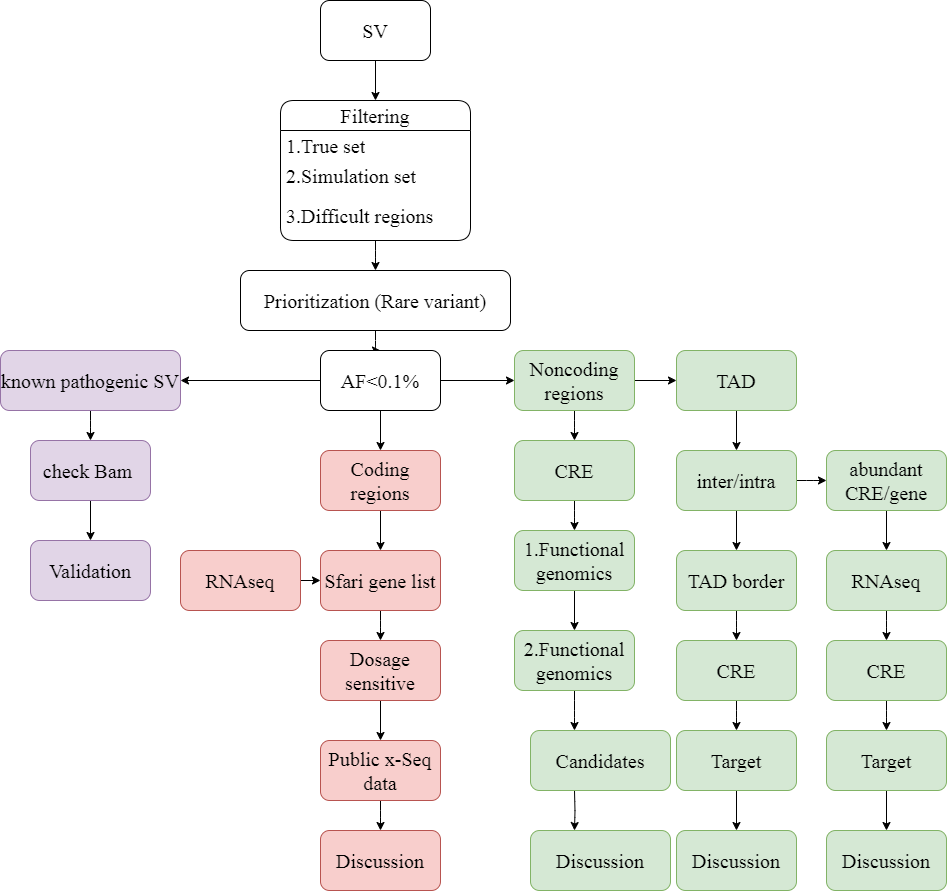

The diagram above was exported from draw.io. Its source (the exported page's mxGraphModel, read from the mxfile embedded in the PNG):
<mxGraphModel dx="2261" dy="764" grid="1" gridSize="10" guides="1" tooltips="1" connect="1" arrows="1" fold="1" page="1" pageScale="1" pageWidth="827" pageHeight="1169" math="0" shadow="0">
  <root>
    <mxCell id="WIyWlLk6GJQsqaUBKTNV-0" />
    <mxCell id="WIyWlLk6GJQsqaUBKTNV-1" parent="WIyWlLk6GJQsqaUBKTNV-0" />
    <mxCell id="B3hVIiiZL2IweueDpwZQ-68" value="" style="edgeStyle=orthogonalEdgeStyle;rounded=0;orthogonalLoop=1;jettySize=auto;html=1;entryX=0.5;entryY=0;entryDx=0;entryDy=0;" parent="WIyWlLk6GJQsqaUBKTNV-1" source="TH0lavf4MSD1X9bRreIo-4" target="TH0lavf4MSD1X9bRreIo-14" edge="1">
      <mxGeometry relative="1" as="geometry">
        <Array as="points" />
      </mxGeometry>
    </mxCell>
    <mxCell id="TH0lavf4MSD1X9bRreIo-4" value="SV" style="rounded=1;whiteSpace=wrap;html=1;hachureGap=4;fontFamily=Times New Roman;fontSize=20;" parent="WIyWlLk6GJQsqaUBKTNV-1" vertex="1">
      <mxGeometry x="170" y="60" width="110" height="60" as="geometry" />
    </mxCell>
    <mxCell id="TH0lavf4MSD1X9bRreIo-26" value="" style="edgeStyle=orthogonalEdgeStyle;rounded=1;hachureGap=4;orthogonalLoop=1;jettySize=auto;html=1;fontFamily=Times New Roman;fontSize=16;" parent="WIyWlLk6GJQsqaUBKTNV-1" source="TH0lavf4MSD1X9bRreIo-14" target="TH0lavf4MSD1X9bRreIo-25" edge="1">
      <mxGeometry relative="1" as="geometry" />
    </mxCell>
    <mxCell id="TH0lavf4MSD1X9bRreIo-14" value="Filtering" style="swimlane;fontStyle=0;childLayout=stackLayout;horizontal=1;startSize=30;horizontalStack=0;resizeParent=1;resizeParentMax=0;resizeLast=0;collapsible=1;marginBottom=0;whiteSpace=wrap;html=1;hachureGap=4;fontFamily=Times New Roman;fontSize=20;rounded=1;" parent="WIyWlLk6GJQsqaUBKTNV-1" vertex="1">
      <mxGeometry x="130" y="160" width="190" height="140" as="geometry" />
    </mxCell>
    <mxCell id="TH0lavf4MSD1X9bRreIo-15" value="1.True set" style="text;strokeColor=none;fillColor=none;align=left;verticalAlign=middle;spacingLeft=4;spacingRight=4;overflow=hidden;points=[[0,0.5],[1,0.5]];portConstraint=eastwest;rotatable=0;whiteSpace=wrap;html=1;fontSize=20;fontFamily=Times New Roman;rounded=1;" parent="TH0lavf4MSD1X9bRreIo-14" vertex="1">
      <mxGeometry y="30" width="190" height="30" as="geometry" />
    </mxCell>
    <mxCell id="TH0lavf4MSD1X9bRreIo-16" value="2.Simulation set" style="text;strokeColor=none;fillColor=none;align=left;verticalAlign=middle;spacingLeft=4;spacingRight=4;overflow=hidden;points=[[0,0.5],[1,0.5]];portConstraint=eastwest;rotatable=0;whiteSpace=wrap;html=1;fontSize=20;fontFamily=Times New Roman;rounded=1;" parent="TH0lavf4MSD1X9bRreIo-14" vertex="1">
      <mxGeometry y="60" width="190" height="30" as="geometry" />
    </mxCell>
    <mxCell id="TH0lavf4MSD1X9bRreIo-17" value="3.Difficult regions" style="text;strokeColor=none;fillColor=none;align=left;verticalAlign=middle;spacingLeft=4;spacingRight=4;overflow=hidden;points=[[0,0.5],[1,0.5]];portConstraint=eastwest;rotatable=0;whiteSpace=wrap;html=1;fontSize=20;fontFamily=Times New Roman;rounded=1;" parent="TH0lavf4MSD1X9bRreIo-14" vertex="1">
      <mxGeometry y="90" width="190" height="50" as="geometry" />
    </mxCell>
    <mxCell id="B3hVIiiZL2IweueDpwZQ-1" value="" style="edgeStyle=orthogonalEdgeStyle;rounded=1;hachureGap=4;orthogonalLoop=1;jettySize=auto;html=1;fontFamily=Times New Roman;fontSize=16;" parent="WIyWlLk6GJQsqaUBKTNV-1" source="TH0lavf4MSD1X9bRreIo-25" target="B3hVIiiZL2IweueDpwZQ-0" edge="1">
      <mxGeometry relative="1" as="geometry" />
    </mxCell>
    <mxCell id="TH0lavf4MSD1X9bRreIo-25" value="Prioritization (Rare variant)" style="whiteSpace=wrap;html=1;fontSize=20;fontFamily=Times New Roman;fontStyle=0;startSize=30;hachureGap=4;rounded=1;" parent="WIyWlLk6GJQsqaUBKTNV-1" vertex="1">
      <mxGeometry x="90" y="330" width="270" height="60" as="geometry" />
    </mxCell>
    <mxCell id="B3hVIiiZL2IweueDpwZQ-3" value="" style="edgeStyle=orthogonalEdgeStyle;rounded=1;hachureGap=4;orthogonalLoop=1;jettySize=auto;html=1;fontFamily=Times New Roman;fontSize=16;" parent="WIyWlLk6GJQsqaUBKTNV-1" source="B3hVIiiZL2IweueDpwZQ-0" target="B3hVIiiZL2IweueDpwZQ-2" edge="1">
      <mxGeometry relative="1" as="geometry" />
    </mxCell>
    <mxCell id="B3hVIiiZL2IweueDpwZQ-5" value="" style="edgeStyle=orthogonalEdgeStyle;rounded=1;hachureGap=4;orthogonalLoop=1;jettySize=auto;html=1;fontFamily=Times New Roman;fontSize=16;" parent="WIyWlLk6GJQsqaUBKTNV-1" source="B3hVIiiZL2IweueDpwZQ-0" target="B3hVIiiZL2IweueDpwZQ-4" edge="1">
      <mxGeometry relative="1" as="geometry" />
    </mxCell>
    <mxCell id="B3hVIiiZL2IweueDpwZQ-7" value="" style="edgeStyle=orthogonalEdgeStyle;rounded=1;hachureGap=4;orthogonalLoop=1;jettySize=auto;html=1;fontFamily=Times New Roman;fontSize=16;" parent="WIyWlLk6GJQsqaUBKTNV-1" source="B3hVIiiZL2IweueDpwZQ-0" target="B3hVIiiZL2IweueDpwZQ-6" edge="1">
      <mxGeometry relative="1" as="geometry" />
    </mxCell>
    <mxCell id="B3hVIiiZL2IweueDpwZQ-0" value="AF&amp;lt;0.1%" style="whiteSpace=wrap;html=1;fontSize=20;fontFamily=Times New Roman;fontStyle=0;startSize=30;hachureGap=4;rounded=1;" parent="WIyWlLk6GJQsqaUBKTNV-1" vertex="1">
      <mxGeometry x="170" y="410" width="120" height="60" as="geometry" />
    </mxCell>
    <mxCell id="B3hVIiiZL2IweueDpwZQ-9" value="" style="edgeStyle=orthogonalEdgeStyle;rounded=1;hachureGap=4;orthogonalLoop=1;jettySize=auto;html=1;fontFamily=Times New Roman;fontSize=16;" parent="WIyWlLk6GJQsqaUBKTNV-1" source="B3hVIiiZL2IweueDpwZQ-2" target="B3hVIiiZL2IweueDpwZQ-8" edge="1">
      <mxGeometry relative="1" as="geometry" />
    </mxCell>
    <mxCell id="B3hVIiiZL2IweueDpwZQ-2" value="known pathogenic SV" style="whiteSpace=wrap;html=1;fontSize=20;fontFamily=Times New Roman;fontStyle=0;startSize=30;hachureGap=4;fillColor=#e1d5e7;strokeColor=#9673a6;rounded=1;" parent="WIyWlLk6GJQsqaUBKTNV-1" vertex="1">
      <mxGeometry x="-150" y="410" width="180" height="60" as="geometry" />
    </mxCell>
    <mxCell id="B3hVIiiZL2IweueDpwZQ-19" value="" style="edgeStyle=orthogonalEdgeStyle;rounded=1;hachureGap=4;orthogonalLoop=1;jettySize=auto;html=1;fontFamily=Times New Roman;fontSize=16;" parent="WIyWlLk6GJQsqaUBKTNV-1" source="B3hVIiiZL2IweueDpwZQ-4" target="B3hVIiiZL2IweueDpwZQ-18" edge="1">
      <mxGeometry relative="1" as="geometry" />
    </mxCell>
    <mxCell id="B3hVIiiZL2IweueDpwZQ-4" value="Coding regions" style="whiteSpace=wrap;html=1;fontSize=20;fontFamily=Times New Roman;fontStyle=0;startSize=30;hachureGap=4;fillColor=#f8cecc;strokeColor=#b85450;rounded=1;" parent="WIyWlLk6GJQsqaUBKTNV-1" vertex="1">
      <mxGeometry x="170" y="510" width="120" height="60" as="geometry" />
    </mxCell>
    <mxCell id="B3hVIiiZL2IweueDpwZQ-32" value="" style="edgeStyle=orthogonalEdgeStyle;rounded=1;hachureGap=4;orthogonalLoop=1;jettySize=auto;html=1;fontFamily=Times New Roman;fontSize=16;" parent="WIyWlLk6GJQsqaUBKTNV-1" source="B3hVIiiZL2IweueDpwZQ-6" target="B3hVIiiZL2IweueDpwZQ-31" edge="1">
      <mxGeometry relative="1" as="geometry" />
    </mxCell>
    <mxCell id="B3hVIiiZL2IweueDpwZQ-34" value="" style="edgeStyle=orthogonalEdgeStyle;rounded=1;hachureGap=4;orthogonalLoop=1;jettySize=auto;html=1;fontFamily=Times New Roman;fontSize=16;" parent="WIyWlLk6GJQsqaUBKTNV-1" source="B3hVIiiZL2IweueDpwZQ-6" target="B3hVIiiZL2IweueDpwZQ-33" edge="1">
      <mxGeometry relative="1" as="geometry" />
    </mxCell>
    <mxCell id="B3hVIiiZL2IweueDpwZQ-6" value="Noncoding regions" style="whiteSpace=wrap;html=1;fontSize=20;fontFamily=Times New Roman;fontStyle=0;startSize=30;hachureGap=4;rounded=1;fillColor=#d5e8d4;strokeColor=#82b366;" parent="WIyWlLk6GJQsqaUBKTNV-1" vertex="1">
      <mxGeometry x="364" y="410" width="120" height="60" as="geometry" />
    </mxCell>
    <mxCell id="B3hVIiiZL2IweueDpwZQ-25" value="" style="edgeStyle=orthogonalEdgeStyle;rounded=1;hachureGap=4;orthogonalLoop=1;jettySize=auto;html=1;fontFamily=Times New Roman;fontSize=16;" parent="WIyWlLk6GJQsqaUBKTNV-1" source="B3hVIiiZL2IweueDpwZQ-8" target="B3hVIiiZL2IweueDpwZQ-10" edge="1">
      <mxGeometry relative="1" as="geometry" />
    </mxCell>
    <mxCell id="B3hVIiiZL2IweueDpwZQ-8" value="check Bam&amp;nbsp;" style="whiteSpace=wrap;html=1;fontSize=20;fontFamily=Times New Roman;fontStyle=0;startSize=30;hachureGap=4;fillColor=#e1d5e7;strokeColor=#9673a6;rounded=1;" parent="WIyWlLk6GJQsqaUBKTNV-1" vertex="1">
      <mxGeometry x="-120" y="500" width="120" height="60" as="geometry" />
    </mxCell>
    <mxCell id="B3hVIiiZL2IweueDpwZQ-10" value="Validation" style="whiteSpace=wrap;html=1;fontSize=20;fontFamily=Times New Roman;fontStyle=0;startSize=30;hachureGap=4;fillColor=#e1d5e7;strokeColor=#9673a6;rounded=1;" parent="WIyWlLk6GJQsqaUBKTNV-1" vertex="1">
      <mxGeometry x="-120" y="600" width="120" height="60" as="geometry" />
    </mxCell>
    <mxCell id="B3hVIiiZL2IweueDpwZQ-22" value="" style="edgeStyle=orthogonalEdgeStyle;rounded=1;hachureGap=4;orthogonalLoop=1;jettySize=auto;html=1;fontFamily=Times New Roman;fontSize=16;" parent="WIyWlLk6GJQsqaUBKTNV-1" source="B3hVIiiZL2IweueDpwZQ-18" target="B3hVIiiZL2IweueDpwZQ-21" edge="1">
      <mxGeometry relative="1" as="geometry" />
    </mxCell>
    <mxCell id="B3hVIiiZL2IweueDpwZQ-18" value="Sfari gene list" style="whiteSpace=wrap;html=1;fontSize=20;fontFamily=Times New Roman;fontStyle=0;startSize=30;hachureGap=4;fillColor=#f8cecc;strokeColor=#b85450;rounded=1;" parent="WIyWlLk6GJQsqaUBKTNV-1" vertex="1">
      <mxGeometry x="170" y="610" width="120" height="60" as="geometry" />
    </mxCell>
    <mxCell id="B3hVIiiZL2IweueDpwZQ-27" value="" style="edgeStyle=orthogonalEdgeStyle;rounded=1;hachureGap=4;orthogonalLoop=1;jettySize=auto;html=1;fontFamily=Times New Roman;fontSize=16;" parent="WIyWlLk6GJQsqaUBKTNV-1" source="B3hVIiiZL2IweueDpwZQ-21" target="B3hVIiiZL2IweueDpwZQ-26" edge="1">
      <mxGeometry relative="1" as="geometry" />
    </mxCell>
    <mxCell id="B3hVIiiZL2IweueDpwZQ-21" value="Dosage sensitive" style="whiteSpace=wrap;html=1;fontSize=20;fontFamily=Times New Roman;fontStyle=0;startSize=30;hachureGap=4;fillColor=#f8cecc;strokeColor=#b85450;rounded=1;" parent="WIyWlLk6GJQsqaUBKTNV-1" vertex="1">
      <mxGeometry x="170" y="700" width="120" height="60" as="geometry" />
    </mxCell>
    <mxCell id="B3hVIiiZL2IweueDpwZQ-28" value="" style="edgeStyle=orthogonalEdgeStyle;rounded=1;hachureGap=4;orthogonalLoop=1;jettySize=auto;html=1;fontFamily=Times New Roman;fontSize=16;" parent="WIyWlLk6GJQsqaUBKTNV-1" source="B3hVIiiZL2IweueDpwZQ-23" target="B3hVIiiZL2IweueDpwZQ-18" edge="1">
      <mxGeometry relative="1" as="geometry" />
    </mxCell>
    <mxCell id="B3hVIiiZL2IweueDpwZQ-23" value="RNAseq" style="whiteSpace=wrap;html=1;fontSize=20;fontFamily=Times New Roman;fontStyle=0;startSize=30;hachureGap=4;fillColor=#f8cecc;strokeColor=#b85450;rounded=1;" parent="WIyWlLk6GJQsqaUBKTNV-1" vertex="1">
      <mxGeometry x="30" y="610" width="120" height="60" as="geometry" />
    </mxCell>
    <mxCell id="B3hVIiiZL2IweueDpwZQ-30" value="" style="edgeStyle=orthogonalEdgeStyle;rounded=1;hachureGap=4;orthogonalLoop=1;jettySize=auto;html=1;fontFamily=Times New Roman;fontSize=16;" parent="WIyWlLk6GJQsqaUBKTNV-1" source="B3hVIiiZL2IweueDpwZQ-26" target="B3hVIiiZL2IweueDpwZQ-29" edge="1">
      <mxGeometry relative="1" as="geometry" />
    </mxCell>
    <mxCell id="B3hVIiiZL2IweueDpwZQ-26" value="Public x-Seq data" style="whiteSpace=wrap;html=1;fontSize=20;fontFamily=Times New Roman;fontStyle=0;startSize=30;hachureGap=4;fillColor=#f8cecc;strokeColor=#b85450;rounded=1;" parent="WIyWlLk6GJQsqaUBKTNV-1" vertex="1">
      <mxGeometry x="170" y="800" width="120" height="60" as="geometry" />
    </mxCell>
    <mxCell id="B3hVIiiZL2IweueDpwZQ-29" value="Discussion" style="whiteSpace=wrap;html=1;fontSize=20;fontFamily=Times New Roman;fontStyle=0;startSize=30;hachureGap=4;fillColor=#f8cecc;strokeColor=#b85450;rounded=1;" parent="WIyWlLk6GJQsqaUBKTNV-1" vertex="1">
      <mxGeometry x="170" y="890" width="120" height="60" as="geometry" />
    </mxCell>
    <mxCell id="B3hVIiiZL2IweueDpwZQ-36" value="" style="edgeStyle=orthogonalEdgeStyle;rounded=1;hachureGap=4;orthogonalLoop=1;jettySize=auto;html=1;fontFamily=Times New Roman;fontSize=16;" parent="WIyWlLk6GJQsqaUBKTNV-1" source="B3hVIiiZL2IweueDpwZQ-31" target="B3hVIiiZL2IweueDpwZQ-35" edge="1">
      <mxGeometry relative="1" as="geometry" />
    </mxCell>
    <mxCell id="B3hVIiiZL2IweueDpwZQ-31" value="CRE" style="whiteSpace=wrap;html=1;fontSize=20;fontFamily=Times New Roman;fontStyle=0;startSize=30;hachureGap=4;fillColor=#d5e8d4;strokeColor=#82b366;rounded=1;" parent="WIyWlLk6GJQsqaUBKTNV-1" vertex="1">
      <mxGeometry x="364" y="500" width="120" height="60" as="geometry" />
    </mxCell>
    <mxCell id="B3hVIiiZL2IweueDpwZQ-42" value="" style="edgeStyle=orthogonalEdgeStyle;rounded=1;hachureGap=4;orthogonalLoop=1;jettySize=auto;html=1;fontFamily=Times New Roman;fontSize=16;" parent="WIyWlLk6GJQsqaUBKTNV-1" source="B3hVIiiZL2IweueDpwZQ-33" target="B3hVIiiZL2IweueDpwZQ-41" edge="1">
      <mxGeometry relative="1" as="geometry" />
    </mxCell>
    <mxCell id="B3hVIiiZL2IweueDpwZQ-33" value="TAD" style="whiteSpace=wrap;html=1;fontSize=20;fontFamily=Times New Roman;fontStyle=0;startSize=30;hachureGap=4;fillColor=#d5e8d4;strokeColor=#82b366;rounded=1;" parent="WIyWlLk6GJQsqaUBKTNV-1" vertex="1">
      <mxGeometry x="526" y="410" width="120" height="60" as="geometry" />
    </mxCell>
    <mxCell id="B3hVIiiZL2IweueDpwZQ-38" value="" style="edgeStyle=orthogonalEdgeStyle;rounded=1;hachureGap=4;orthogonalLoop=1;jettySize=auto;html=1;fontFamily=Times New Roman;fontSize=16;" parent="WIyWlLk6GJQsqaUBKTNV-1" source="B3hVIiiZL2IweueDpwZQ-35" target="B3hVIiiZL2IweueDpwZQ-37" edge="1">
      <mxGeometry relative="1" as="geometry" />
    </mxCell>
    <mxCell id="B3hVIiiZL2IweueDpwZQ-35" value="1.Functional genomics" style="whiteSpace=wrap;html=1;fontSize=20;fontFamily=Times New Roman;fontStyle=0;startSize=30;hachureGap=4;fillColor=#d5e8d4;strokeColor=#82b366;rounded=1;" parent="WIyWlLk6GJQsqaUBKTNV-1" vertex="1">
      <mxGeometry x="364" y="590" width="120" height="60" as="geometry" />
    </mxCell>
    <mxCell id="B3hVIiiZL2IweueDpwZQ-40" value="" style="edgeStyle=orthogonalEdgeStyle;rounded=1;hachureGap=4;orthogonalLoop=1;jettySize=auto;html=1;fontFamily=Times New Roman;fontSize=16;" parent="WIyWlLk6GJQsqaUBKTNV-1" source="B3hVIiiZL2IweueDpwZQ-37" edge="1">
      <mxGeometry relative="1" as="geometry">
        <mxPoint x="424" y="790" as="targetPoint" />
      </mxGeometry>
    </mxCell>
    <mxCell id="B3hVIiiZL2IweueDpwZQ-37" value="2.Functional genomics" style="whiteSpace=wrap;html=1;fontSize=20;fontFamily=Times New Roman;fontStyle=0;startSize=30;hachureGap=4;fillColor=#d5e8d4;strokeColor=#82b366;rounded=1;" parent="WIyWlLk6GJQsqaUBKTNV-1" vertex="1">
      <mxGeometry x="364" y="690" width="120" height="60" as="geometry" />
    </mxCell>
    <mxCell id="B3hVIiiZL2IweueDpwZQ-60" value="" style="edgeStyle=orthogonalEdgeStyle;rounded=1;hachureGap=4;orthogonalLoop=1;jettySize=auto;html=1;fontFamily=Times New Roman;fontSize=16;" parent="WIyWlLk6GJQsqaUBKTNV-1" edge="1">
      <mxGeometry relative="1" as="geometry">
        <mxPoint x="424" y="850" as="sourcePoint" />
        <mxPoint x="424" y="890" as="targetPoint" />
      </mxGeometry>
    </mxCell>
    <mxCell id="B3hVIiiZL2IweueDpwZQ-39" value="Candidates" style="whiteSpace=wrap;html=1;fontSize=20;fontFamily=Times New Roman;fontStyle=0;startSize=30;hachureGap=4;fillColor=#d5e8d4;strokeColor=#82b366;rounded=1;" parent="WIyWlLk6GJQsqaUBKTNV-1" vertex="1">
      <mxGeometry x="380" y="790" width="140" height="60" as="geometry" />
    </mxCell>
    <mxCell id="B3hVIiiZL2IweueDpwZQ-44" value="" style="edgeStyle=orthogonalEdgeStyle;rounded=1;hachureGap=4;orthogonalLoop=1;jettySize=auto;html=1;fontFamily=Times New Roman;fontSize=16;" parent="WIyWlLk6GJQsqaUBKTNV-1" source="B3hVIiiZL2IweueDpwZQ-41" target="B3hVIiiZL2IweueDpwZQ-43" edge="1">
      <mxGeometry relative="1" as="geometry" />
    </mxCell>
    <mxCell id="B3hVIiiZL2IweueDpwZQ-48" value="" style="edgeStyle=orthogonalEdgeStyle;rounded=1;hachureGap=4;orthogonalLoop=1;jettySize=auto;html=1;fontFamily=Times New Roman;fontSize=16;" parent="WIyWlLk6GJQsqaUBKTNV-1" source="B3hVIiiZL2IweueDpwZQ-41" target="B3hVIiiZL2IweueDpwZQ-47" edge="1">
      <mxGeometry relative="1" as="geometry" />
    </mxCell>
    <mxCell id="B3hVIiiZL2IweueDpwZQ-41" value="inter/intra" style="whiteSpace=wrap;html=1;fontSize=20;fontFamily=Times New Roman;fontStyle=0;startSize=30;hachureGap=4;fillColor=#d5e8d4;strokeColor=#82b366;rounded=1;" parent="WIyWlLk6GJQsqaUBKTNV-1" vertex="1">
      <mxGeometry x="526" y="510" width="120" height="60" as="geometry" />
    </mxCell>
    <mxCell id="B3hVIiiZL2IweueDpwZQ-50" value="" style="edgeStyle=orthogonalEdgeStyle;rounded=1;hachureGap=4;orthogonalLoop=1;jettySize=auto;html=1;fontFamily=Times New Roman;fontSize=16;" parent="WIyWlLk6GJQsqaUBKTNV-1" source="B3hVIiiZL2IweueDpwZQ-43" target="B3hVIiiZL2IweueDpwZQ-49" edge="1">
      <mxGeometry relative="1" as="geometry" />
    </mxCell>
    <mxCell id="B3hVIiiZL2IweueDpwZQ-43" value="TAD border" style="whiteSpace=wrap;html=1;fontSize=20;fontFamily=Times New Roman;fontStyle=0;startSize=30;hachureGap=4;fillColor=#d5e8d4;strokeColor=#82b366;rounded=1;" parent="WIyWlLk6GJQsqaUBKTNV-1" vertex="1">
      <mxGeometry x="526" y="610" width="120" height="60" as="geometry" />
    </mxCell>
    <mxCell id="B3hVIiiZL2IweueDpwZQ-54" value="" style="edgeStyle=orthogonalEdgeStyle;rounded=1;hachureGap=4;orthogonalLoop=1;jettySize=auto;html=1;fontFamily=Times New Roman;fontSize=16;" parent="WIyWlLk6GJQsqaUBKTNV-1" source="B3hVIiiZL2IweueDpwZQ-47" target="B3hVIiiZL2IweueDpwZQ-53" edge="1">
      <mxGeometry relative="1" as="geometry" />
    </mxCell>
    <mxCell id="B3hVIiiZL2IweueDpwZQ-47" value="abundant CRE/gene" style="whiteSpace=wrap;html=1;fontSize=20;fontFamily=Times New Roman;fontStyle=0;startSize=30;hachureGap=4;fillColor=#d5e8d4;strokeColor=#82b366;rounded=1;" parent="WIyWlLk6GJQsqaUBKTNV-1" vertex="1">
      <mxGeometry x="676" y="510" width="120" height="60" as="geometry" />
    </mxCell>
    <mxCell id="B3hVIiiZL2IweueDpwZQ-52" value="" style="edgeStyle=orthogonalEdgeStyle;rounded=1;hachureGap=4;orthogonalLoop=1;jettySize=auto;html=1;fontFamily=Times New Roman;fontSize=16;" parent="WIyWlLk6GJQsqaUBKTNV-1" source="B3hVIiiZL2IweueDpwZQ-49" target="B3hVIiiZL2IweueDpwZQ-51" edge="1">
      <mxGeometry relative="1" as="geometry" />
    </mxCell>
    <mxCell id="B3hVIiiZL2IweueDpwZQ-49" value="CRE" style="whiteSpace=wrap;html=1;fontSize=20;fontFamily=Times New Roman;fontStyle=0;startSize=30;hachureGap=4;fillColor=#d5e8d4;strokeColor=#82b366;rounded=1;" parent="WIyWlLk6GJQsqaUBKTNV-1" vertex="1">
      <mxGeometry x="526" y="700" width="120" height="60" as="geometry" />
    </mxCell>
    <mxCell id="B3hVIiiZL2IweueDpwZQ-62" value="" style="edgeStyle=orthogonalEdgeStyle;rounded=1;hachureGap=4;orthogonalLoop=1;jettySize=auto;html=1;fontFamily=Times New Roman;fontSize=16;" parent="WIyWlLk6GJQsqaUBKTNV-1" source="B3hVIiiZL2IweueDpwZQ-51" target="B3hVIiiZL2IweueDpwZQ-61" edge="1">
      <mxGeometry relative="1" as="geometry" />
    </mxCell>
    <mxCell id="B3hVIiiZL2IweueDpwZQ-51" value="Target" style="whiteSpace=wrap;html=1;fontSize=20;fontFamily=Times New Roman;fontStyle=0;startSize=30;hachureGap=4;fillColor=#d5e8d4;strokeColor=#82b366;rounded=1;" parent="WIyWlLk6GJQsqaUBKTNV-1" vertex="1">
      <mxGeometry x="526" y="790" width="120" height="60" as="geometry" />
    </mxCell>
    <mxCell id="B3hVIiiZL2IweueDpwZQ-56" value="" style="edgeStyle=orthogonalEdgeStyle;rounded=1;hachureGap=4;orthogonalLoop=1;jettySize=auto;html=1;fontFamily=Times New Roman;fontSize=16;" parent="WIyWlLk6GJQsqaUBKTNV-1" source="B3hVIiiZL2IweueDpwZQ-53" target="B3hVIiiZL2IweueDpwZQ-55" edge="1">
      <mxGeometry relative="1" as="geometry" />
    </mxCell>
    <mxCell id="B3hVIiiZL2IweueDpwZQ-53" value="RNAseq" style="whiteSpace=wrap;html=1;fontSize=20;fontFamily=Times New Roman;fontStyle=0;startSize=30;hachureGap=4;fillColor=#d5e8d4;strokeColor=#82b366;rounded=1;" parent="WIyWlLk6GJQsqaUBKTNV-1" vertex="1">
      <mxGeometry x="676" y="610" width="120" height="60" as="geometry" />
    </mxCell>
    <mxCell id="B3hVIiiZL2IweueDpwZQ-58" value="" style="edgeStyle=orthogonalEdgeStyle;rounded=1;hachureGap=4;orthogonalLoop=1;jettySize=auto;html=1;fontFamily=Times New Roman;fontSize=16;" parent="WIyWlLk6GJQsqaUBKTNV-1" source="B3hVIiiZL2IweueDpwZQ-55" target="B3hVIiiZL2IweueDpwZQ-57" edge="1">
      <mxGeometry relative="1" as="geometry" />
    </mxCell>
    <mxCell id="B3hVIiiZL2IweueDpwZQ-55" value="CRE" style="whiteSpace=wrap;html=1;fontSize=20;fontFamily=Times New Roman;fontStyle=0;startSize=30;hachureGap=4;fillColor=#d5e8d4;strokeColor=#82b366;rounded=1;" parent="WIyWlLk6GJQsqaUBKTNV-1" vertex="1">
      <mxGeometry x="676" y="700" width="120" height="60" as="geometry" />
    </mxCell>
    <mxCell id="B3hVIiiZL2IweueDpwZQ-64" value="" style="edgeStyle=orthogonalEdgeStyle;rounded=1;hachureGap=4;orthogonalLoop=1;jettySize=auto;html=1;fontFamily=Times New Roman;fontSize=16;" parent="WIyWlLk6GJQsqaUBKTNV-1" source="B3hVIiiZL2IweueDpwZQ-57" target="B3hVIiiZL2IweueDpwZQ-63" edge="1">
      <mxGeometry relative="1" as="geometry" />
    </mxCell>
    <mxCell id="B3hVIiiZL2IweueDpwZQ-57" value="Target" style="whiteSpace=wrap;html=1;fontSize=20;fontFamily=Times New Roman;fontStyle=0;startSize=30;hachureGap=4;fillColor=#d5e8d4;strokeColor=#82b366;rounded=1;" parent="WIyWlLk6GJQsqaUBKTNV-1" vertex="1">
      <mxGeometry x="676" y="790" width="120" height="60" as="geometry" />
    </mxCell>
    <mxCell id="B3hVIiiZL2IweueDpwZQ-59" value="Discussion" style="whiteSpace=wrap;html=1;fontSize=20;fontFamily=Times New Roman;fontStyle=0;startSize=30;hachureGap=4;fillColor=#d5e8d4;strokeColor=#82b366;rounded=1;" parent="WIyWlLk6GJQsqaUBKTNV-1" vertex="1">
      <mxGeometry x="380" y="890" width="140" height="60" as="geometry" />
    </mxCell>
    <mxCell id="B3hVIiiZL2IweueDpwZQ-61" value="Discussion" style="whiteSpace=wrap;html=1;fontSize=20;fontFamily=Times New Roman;fontStyle=0;startSize=30;hachureGap=4;fillColor=#d5e8d4;strokeColor=#82b366;rounded=1;" parent="WIyWlLk6GJQsqaUBKTNV-1" vertex="1">
      <mxGeometry x="526" y="890" width="120" height="60" as="geometry" />
    </mxCell>
    <mxCell id="B3hVIiiZL2IweueDpwZQ-63" value="Discussion" style="whiteSpace=wrap;html=1;fontSize=20;fontFamily=Times New Roman;fontStyle=0;startSize=30;hachureGap=4;fillColor=#d5e8d4;strokeColor=#82b366;rounded=1;" parent="WIyWlLk6GJQsqaUBKTNV-1" vertex="1">
      <mxGeometry x="676" y="890" width="120" height="60" as="geometry" />
    </mxCell>
  </root>
</mxGraphModel>